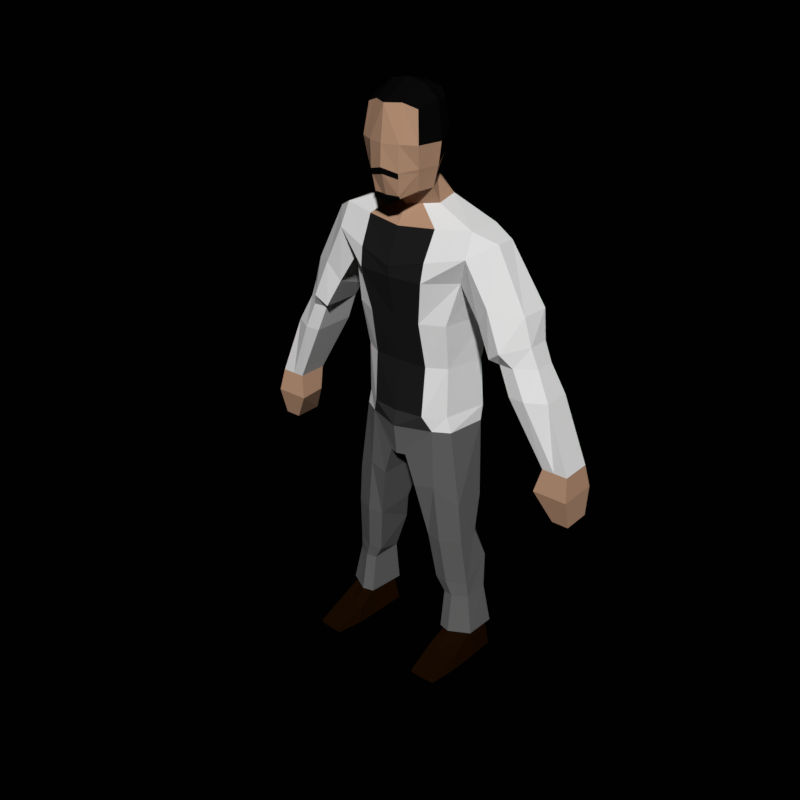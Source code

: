 # Source: char12.blend  (saved by Blender 2.79.0; exported with 4.5.12 LTS)
import bpy
from mathutils import Matrix  # noqa: F401  (used for matrix-valued properties, if any)

bpy.ops.wm.read_factory_settings(use_empty=True)
scene = bpy.context.scene
scene.name = 'Scene'

# ---- collections
col_collection_1 = bpy.data.collections.new('Collection 1'); scene.collection.children.link(col_collection_1)

# ---- materials (node trees are filled in below, after node groups)
mat_skin = bpy.data.materials.new('Skin')
mat_skin.alpha_threshold = 0.0
mat_skin.diffuse_color = (0.4851, 0.2918, 0.1878, 1.0)
mat_skin.roughness = 0.5
mat_hair = bpy.data.materials.new('Hair')
mat_hair.alpha_threshold = 0.0
mat_hair.diffuse_color = (0.003035, 0.003035, 0.003035, 1.0)
mat_hair.roughness = 0.5
mat_torso = bpy.data.materials.new('Torso')
mat_torso.alpha_threshold = 0.0
mat_torso.diffuse_color = (0.01341, 0.01341, 0.01341, 1.0)
mat_torso.roughness = 0.5
mat_belt = bpy.data.materials.new('Belt')
mat_belt.alpha_threshold = 0.0
mat_belt.diffuse_color = (0.0331, 0.0331, 0.0331, 1.0)
mat_belt.roughness = 0.5
mat_pant = bpy.data.materials.new('Pant')
mat_pant.alpha_threshold = 0.0
mat_pant.diffuse_color = (0.1237, 0.1237, 0.1237, 1.0)
mat_pant.roughness = 0.5
mat_shoe = bpy.data.materials.new('Shoe')
mat_shoe.alpha_threshold = 0.0
mat_shoe.diffuse_color = (0.01109, 0.00421, 0.000724, 1.0)
mat_shoe.roughness = 0.5
mat_coat = bpy.data.materials.new('Coat')
mat_coat.alpha_threshold = 0.0
mat_coat.roughness = 0.5

# ---- material node trees
mat_skin.use_nodes = True; mat_skin.node_tree.nodes.clear()
_N = mat_skin.node_tree.nodes; _L = mat_skin.node_tree.links
n0 = _N.new('ShaderNodeOutputMaterial'); n0.name = 'Material Output'; n0.location = (300, 300)
n1 = _N.new('ShaderNodeBsdfDiffuse'); n1.name = 'Diffuse BSDF'; n1.location = (10, 300)
n1.inputs[0].default_value = (0.4869, 0.2911, 0.1881, 1.0)
_L.new(n1.outputs[0], n0.inputs[0])
n0.is_active_output = True
mat_hair.use_nodes = True; mat_hair.node_tree.nodes.clear()
_N = mat_hair.node_tree.nodes; _L = mat_hair.node_tree.links
n0 = _N.new('ShaderNodeOutputMaterial'); n0.name = 'Material Output'; n0.location = (300, 300)
n1 = _N.new('ShaderNodeBsdfDiffuse'); n1.name = 'Diffuse BSDF'; n1.location = (10, 300)
n1.inputs[0].default_value = (0.003096, 0.003096, 0.003096, 1.0)
_L.new(n1.outputs[0], n0.inputs[0])
n0.is_active_output = True
mat_torso.use_nodes = True; mat_torso.node_tree.nodes.clear()
_N = mat_torso.node_tree.nodes; _L = mat_torso.node_tree.links
n0 = _N.new('ShaderNodeOutputMaterial'); n0.name = 'Material Output'; n0.location = (300, 300)
n1 = _N.new('ShaderNodeBsdfDiffuse'); n1.name = 'Diffuse BSDF'; n1.location = (10, 300)
n1.inputs[0].default_value = (0.0137, 0.0137, 0.0137, 1.0)
_L.new(n1.outputs[0], n0.inputs[0])
n0.is_active_output = True
mat_belt.use_nodes = True; mat_belt.node_tree.nodes.clear()
_N = mat_belt.node_tree.nodes; _L = mat_belt.node_tree.links
n0 = _N.new('ShaderNodeOutputMaterial'); n0.name = 'Material Output'; n0.location = (300, 300)
n1 = _N.new('ShaderNodeBsdfDiffuse'); n1.name = 'Diffuse BSDF'; n1.location = (10, 300)
n1.inputs[0].default_value = (0.0331, 0.0331, 0.0331, 1.0)
_L.new(n1.outputs[0], n0.inputs[0])
n0.is_active_output = True
mat_pant.use_nodes = True; mat_pant.node_tree.nodes.clear()
_N = mat_pant.node_tree.nodes; _L = mat_pant.node_tree.links
n0 = _N.new('ShaderNodeOutputMaterial'); n0.name = 'Material Output'; n0.location = (300, 300)
n1 = _N.new('ShaderNodeBsdfDiffuse'); n1.name = 'Diffuse BSDF'; n1.location = (10, 300)
n1.inputs[0].default_value = (0.1248, 0.1248, 0.1248, 1.0)
_L.new(n1.outputs[0], n0.inputs[0])
n0.is_active_output = True
mat_shoe.use_nodes = True; mat_shoe.node_tree.nodes.clear()
_N = mat_shoe.node_tree.nodes; _L = mat_shoe.node_tree.links
n0 = _N.new('ShaderNodeOutputMaterial'); n0.name = 'Material Output'; n0.location = (300, 300)
n1 = _N.new('ShaderNodeBsdfDiffuse'); n1.name = 'Diffuse BSDF'; n1.location = (10, 300)
n1.inputs[0].default_value = (0.01096, 0.004025, 0.0006071, 1.0)
_L.new(n1.outputs[0], n0.inputs[0])
n0.is_active_output = True
mat_coat.use_nodes = True; mat_coat.node_tree.nodes.clear()
_N = mat_coat.node_tree.nodes; _L = mat_coat.node_tree.links
n0 = _N.new('ShaderNodeOutputMaterial'); n0.name = 'Material Output'; n0.location = (300, 300)
n1 = _N.new('ShaderNodeBsdfDiffuse'); n1.name = 'Diffuse BSDF'; n1.location = (10, 300)
_L.new(n1.outputs[0], n0.inputs[0])
n0.is_active_output = True

# ---- world
world_world = bpy.data.worlds.new('World'); scene.world = world_world
world_world.use_nodes = True; world_world.node_tree.nodes.clear()
_N = world_world.node_tree.nodes; _L = world_world.node_tree.links
n0 = _N.new('ShaderNodeOutputWorld'); n0.name = 'World Output'; n0.location = (300, 300)
n1 = _N.new('ShaderNodeBackground'); n1.name = 'Background'; n1.location = (10, 300)
n1.inputs[0].default_value = (0.0, 0.0003035, 0.0, 1.0)
_L.new(n1.outputs[0], n0.inputs[0])
n0.is_active_output = True
world_world.color = (0.0, 0.0, 0.0)
world_world.use_sun_shadow = False
world_world.sun_shadow_jitter_overblur = 0.0
world_world.cycles.sampling_method = 'MANUAL'

# ---- meshes
me_cube = bpy.data.meshes.new('Cube')
me_cube.from_pydata([(0.1903, -0.4437, 3.847), (0.2116, -0.4823, 4.4), (0.1322, -0.1682, 3.908), (0.1917, -0.1682, 4.421), (0.2127, -0.1426, 4.208), (0.2256, -0.3287, 3.854), (0.2577, -0.3287, 4.448), (0.2399, -0.5109, 4.173), (0.287, -0.3267, 4.178), (0.5561, -0.3246, 3.609), (0.5588, -0.04763, 3.609), (0.2399, -0.2722, 3.736), (0.2107, -0.07414, 3.758), (0.4044, -0.307, 2.006), (0.4473, 0.01076, 2.006), (0.566, -0.4079, 3.432), (0.5683, 0.02996, 3.404), (0.5616, 0.01597, 3.322), (0.4785, -0.3366, 3.222), (0.4764, 0.04237, 2.891), (0.3953, -0.3821, 2.891), (0.449, 0.0292, 2.132), (0.3717, -0.3143, 2.132), (0.9376, -0.3261, 2.704), (0.8205, -0.3175, 2.704), (0.712, -0.2306, 3.527), (0.7141, -0.07353, 3.527), (0.9376, 0.01877, 2.704), (0.8226, 0.01877, 2.704), (1.074, -0.2186, 2.704), (1.074, -0.05145, 2.704), (1.388, -0.2584, 1.971), (1.388, -0.01169, 1.971), (1.185, -0.2584, 1.971), (1.185, -0.01169, 1.971), (1.279, -0.01169, 1.971), (1.279, -0.2584, 1.971), (1.416, -0.2944, 1.789), (1.416, 0.0243, 1.789), (1.142, -0.2944, 1.789), (1.161, -0.06242, 1.789), (1.277, 0.0243, 1.789), (1.277, -0.2944, 1.789), (1.411, -0.2289, 1.552), (1.411, 0.001074, 1.552), (1.278, -0.2289, 1.552), (1.278, 0.001074, 1.552), (0.11, -0.1075, 4.475), (0.1023, -0.5337, 3.795), (0.08781, -0.1075, 3.905), (0.11, -0.5224, 4.436), (0.1347, -0.3297, 4.539), (0.1125, -0.3555, 3.8), (0.1262, -0.5748, 4.173), (0.1266, -0.07019, 4.223), (0.2935, 0.06681, 3.588), (0.2905, -0.392, 3.588), (0.1199, -0.3089, 3.717), (0.1051, -0.05836, 3.751), (0.2827, 0.1838, 2.006), (0.2819, -0.3799, 2.006), (0.2866, 0.1074, 3.404), (0.2794, -0.4985, 3.367), (0.2826, 0.1074, 3.322), (0.2711, -0.522, 3.222), (0.2269, 0.0893, 2.891), (0.2173, -0.4714, 2.891), (0.2224, 0.1944, 2.132), (0.2219, -0.431, 2.132), (0.04591, 0.1571, 1.759), (0.06953, -0.4336, 1.759), (0.5214, -0.2951, 1.061), (0.5159, -0.1115, 1.099), (0.3629, -0.3714, 1.061), (0.2405, -0.3526, 1.061), (0.3614, 0.0432, 1.099), (0.213, -0.0498, 1.099), (0.592, -0.2441, 0.2047), (0.6008, -0.04269, 0.2047), (0.4594, -0.3175, 0.2047), (0.3873, -0.2987, 0.2047), (0.4737, 0.03647, 0.2047), (0.3595, -0.05653, 0.2047), (0.6435, -0.3099, 1.418e-06), (0.6435, -0.04269, -0.002403), (0.4594, -0.3175, 1.418e-06), (0.3307, -0.3175, 1.418e-06), (0.4594, 0.06556, 1.418e-06), (0.3178, -0.04016, 1.418e-06), (0.4744, -0.7278, 0.03715), (0.3928, -0.7278, 0.03715), (0.5871, -0.7202, 0.03715), (0.4744, -0.7374, 1.418e-06), (0.3879, -0.7374, 1.418e-06), (0.5992, -0.7299, 1.418e-06), (0.466, -0.5275, 1.418e-06), (0.3469, -0.5275, 1.418e-06), (0.3657, -0.4812, 0.1062), (0.6088, -0.4501, 0.1062), (0.6289, -0.5199, 1.418e-06), (0.466, -0.4906, 0.1062), (0.9754, -0.01866, 3.076), (0.7397, 0.06773, 3.095), (0.6915, 0.03477, 3.038), (0.7375, -0.3844, 3.116), (0.9519, -0.2303, 3.063), (0.6451, -0.3411, 2.967), (1.014, -0.04897, 2.852), (0.8613, -0.3984, 2.817), (0.8358, 0.03221, 2.848), (0.7617, 0.03221, 2.819), (1.014, -0.2271, 2.852), (0.7639, -0.3721, 2.742), (1.04, 0.03281, 2.481), (0.9135, 0.03281, 2.481), (1.04, -0.3305, 2.481), (1.188, -0.2442, 2.481), (1.188, -0.02354, 2.481), (0.9135, -0.3235, 2.481), (0.3724, -0.3158, 2.529), (0.4429, -0.001782, 2.529), (0.2291, -0.4002, 2.529), (0.2365, 0.08525, 2.529), (0.3099, 0.124, 1.534), (0.1281, 0.07792, 1.504), (0.1483, -0.4169, 1.504), (0.3099, -0.3884, 1.534), (0.4937, -0.3049, 1.386), (0.493, -0.0313, 1.386), (0.4048, -0.325, 0.6619), (0.5536, -0.2498, 0.6619), (0.2923, -0.3062, 0.6619), (0.4015, 0.08919, 0.8281), (0.2913, 0.02618, 0.8281), (0.5493, -0.007288, 0.8281), (0.4493, -0.3078, 0.5375), (0.3662, -0.2907, 0.5375), (0.4493, 0.03373, 0.597), (0.5754, -0.0462, 0.5521), (0.5634, -0.2407, 0.5375), (0.3409, -0.05089, 0.5521), (-0.1903, -0.4437, 3.847), (-0.2116, -0.4823, 4.4), (-0.1322, -0.1682, 3.908), (-0.1917, -0.1682, 4.421), (0.0, -0.08699, 3.901), (0.0, -0.08699, 4.5), (-0.2127, -0.1426, 4.208), (-0.2256, -0.3287, 3.854), (-0.2577, -0.3287, 4.448), (-0.2399, -0.5109, 4.173), (0.0, -0.544, 3.752), (0.0, -0.5818, 4.433), (0.0, -0.3308, 4.567), (0.0, -0.3823, 3.746), (-2.634e-10, -0.6126, 4.173), (-0.287, -0.3267, 4.178), (-2.634e-10, -0.03572, 4.237), (-0.5561, -0.3246, 3.609), (-0.5588, -0.04763, 3.609), (0.0, 0.08043, 3.605), (0.0, -0.4359, 3.565), (0.0, -0.04267, 3.744), (-0.2399, -0.2722, 3.736), (-0.2107, -0.07414, 3.758), (0.0, -0.3455, 3.699), (-0.4044, -0.307, 2.006), (-0.4473, 0.01076, 2.006), (1.025e-09, 0.2033, 2.006), (1.025e-09, -0.4849, 2.006), (0.0, -0.5466, 3.303), (-0.566, -0.4079, 3.432), (-0.5683, 0.02996, 3.404), (0.0, 0.1253, 3.404), (0.0, -0.5466, 3.222), (-0.5616, 0.01597, 3.322), (-0.4785, -0.3366, 3.222), (0.0, 0.1253, 3.322), (0.0, -0.4738, 2.891), (-0.4764, 0.04237, 2.891), (-0.3953, -0.3821, 2.891), (0.0, 0.136, 2.891), (2.393e-10, -0.4634, 2.132), (-0.449, 0.0292, 2.132), (-0.3717, -0.3143, 2.132), (2.393e-10, 0.2331, 2.132), (-0.9376, -0.3261, 2.704), (-0.8205, -0.3175, 2.704), (-0.712, -0.2306, 3.527), (-0.7141, -0.07353, 3.527), (-0.9376, 0.01877, 2.704), (-0.8226, 0.01877, 2.704), (-1.074, -0.2186, 2.704), (-1.074, -0.05145, 2.704), (-1.388, -0.2584, 1.971), (-1.388, -0.01169, 1.971), (-1.185, -0.2584, 1.971), (-1.185, -0.01169, 1.971), (-1.279, -0.01169, 1.971), (-1.279, -0.2584, 1.971), (-1.416, -0.2944, 1.789), (-1.416, 0.0243, 1.789), (-1.142, -0.2944, 1.789), (-1.161, -0.06242, 1.789), (-1.277, 0.0243, 1.789), (-1.277, -0.2944, 1.789), (-1.411, -0.2289, 1.552), (-1.411, 0.001074, 1.552), (-1.278, -0.2289, 1.552), (-1.278, 0.001074, 1.552), (-0.11, -0.1075, 4.475), (-0.1023, -0.5337, 3.795), (-0.08781, -0.1075, 3.905), (-0.11, -0.5224, 4.436), (-0.1347, -0.3297, 4.539), (-0.1125, -0.3555, 3.8), (-0.1262, -0.5748, 4.173), (-0.1266, -0.07019, 4.223), (-0.2935, 0.06681, 3.588), (-0.2905, -0.392, 3.588), (-0.1199, -0.3089, 3.717), (-0.1051, -0.05836, 3.751), (-0.2827, 0.1838, 2.006), (-0.2819, -0.3799, 2.006), (-0.2866, 0.1074, 3.404), (-0.2794, -0.4985, 3.367), (-0.2826, 0.1074, 3.322), (-0.2711, -0.522, 3.222), (-0.2269, 0.0893, 2.891), (-0.2173, -0.4714, 2.891), (-0.2224, 0.1944, 2.132), (-0.2219, -0.431, 2.132), (-0.04591, 0.1571, 1.759), (0.0, 0.1758, 1.759), (0.0, -0.4557, 1.759), (-0.06953, -0.4336, 1.759), (-0.5214, -0.2951, 1.061), (-0.5159, -0.1115, 1.099), (-0.3629, -0.3714, 1.061), (-0.2405, -0.3526, 1.061), (-0.3614, 0.0432, 1.099), (-0.213, -0.0498, 1.099), (-0.592, -0.2441, 0.2047), (-0.6008, -0.04269, 0.2047), (-0.4594, -0.3175, 0.2047), (-0.3873, -0.2987, 0.2047), (-0.4737, 0.03647, 0.2047), (-0.3595, -0.05653, 0.2047), (-0.6435, -0.3099, 1.418e-06), (-0.6435, -0.04269, -0.002403), (-0.4594, -0.3175, 1.418e-06), (-0.3307, -0.3175, 1.418e-06), (-0.4594, 0.06556, 1.418e-06), (-0.3178, -0.04016, 1.418e-06), (-0.4744, -0.7278, 0.03715), (-0.3928, -0.7278, 0.03715), (-0.5871, -0.7202, 0.03715), (-0.4744, -0.7374, 1.418e-06), (-0.3879, -0.7374, 1.418e-06), (-0.5992, -0.7299, 1.418e-06), (-0.466, -0.5275, 1.418e-06), (-0.3469, -0.5275, 1.418e-06), (-0.3657, -0.4812, 0.1062), (-0.6088, -0.4501, 0.1062), (-0.6289, -0.5199, 1.418e-06), (-0.466, -0.4906, 0.1062), (-0.9754, -0.01866, 3.076), (-0.7397, 0.06773, 3.095), (-0.6915, 0.03477, 3.038), (-0.7375, -0.3844, 3.116), (-0.9519, -0.2303, 3.063), (-0.6451, -0.3411, 2.967), (-1.014, -0.04897, 2.852), (-0.8613, -0.3984, 2.817), (-0.8358, 0.03221, 2.848), (-0.7617, 0.03221, 2.819), (-1.014, -0.2271, 2.852), (-0.7639, -0.3721, 2.742), (-1.04, 0.03281, 2.481), (-0.9135, 0.03281, 2.481), (-1.04, -0.3305, 2.481), (-1.188, -0.2442, 2.481), (-1.188, -0.02354, 2.481), (-0.9135, -0.3235, 2.481), (-0.3724, -0.3158, 2.529), (2.393e-10, 0.1202, 2.529), (2.393e-10, -0.4144, 2.529), (-0.4429, -0.001782, 2.529), (-0.2291, -0.4002, 2.529), (-0.2365, 0.08525, 2.529), (-0.3099, 0.124, 1.534), (-0.1281, 0.07792, 1.504), (-0.1483, -0.4169, 1.504), (-0.3099, -0.3884, 1.534), (-0.4937, -0.3049, 1.386), (-0.493, -0.0313, 1.386), (-0.4048, -0.325, 0.6619), (-0.5536, -0.2498, 0.6619), (-0.2923, -0.3062, 0.6619), (-0.4015, 0.08919, 0.8281), (-0.2913, 0.02618, 0.8281), (-0.5493, -0.007288, 0.8281), (-0.4493, -0.3078, 0.5375), (-0.3662, -0.2907, 0.5375), (-0.4493, 0.03373, 0.597), (-0.5754, -0.0462, 0.5521), (-0.5634, -0.2407, 0.5375), (-0.3409, -0.05089, 0.5521), (0.1793, -0.1494, 4.058), (0.2228, -0.4831, 4.009), (0.0, -0.6185, 4.013), (0.2655, -0.3275, 4.015), (0.0, -0.05193, 4.071), (0.1113, -0.08051, 4.065), (0.1178, -0.5748, 3.979), (-0.1793, -0.1494, 4.058), (-0.2228, -0.4831, 4.009), (-0.2655, -0.3275, 4.015), (-0.1113, -0.08051, 4.065), (-0.1193, -0.5748, 3.979), (0.1704, -0.153, 4.03), (0.2166, -0.4757, 3.979), (-0.0007284, -0.6055, 3.972), (0.258, -0.3278, 3.985), (0.0, -0.05854, 4.039), (0.1069, -0.08559, 4.034), (0.1148, -0.5676, 3.943), (-0.1704, -0.153, 4.03), (-0.2166, -0.4757, 3.979), (-0.258, -0.3278, 3.985), (-0.1069, -0.08559, 4.034), (-0.1162, -0.5676, 3.943), (0.1024, -0.5489, 3.816), (0.0, -0.6198, 4.012), (0.1178, -0.581, 3.979), (-0.1193, -0.581, 3.979), (-0.0007284, -0.6118, 3.972), (0.1148, -0.5739, 3.943), (-0.1162, -0.5739, 3.943), (-0.1023, -0.5501, 3.819), (-0.1162, -0.5708, 3.943), (0.1023, -0.5395, 3.791), (-2.842e-05, -0.5497, 3.748), (-0.1024, -0.5395, 3.791), (0.1093, -0.5732, 3.812), (-0.1093, -0.5745, 3.815), (0.4546, -0.3555, 0.2155), (0.3652, -0.3324, 0.2155), (0.4717, 0.08091, 0.2161), (0.6285, -0.01682, 0.2161), (0.6175, -0.2651, 0.2155), (0.331, -0.03353, 0.2161), (-0.4538, -0.3629, 0.2155), (-0.3611, -0.3389, 0.2155), (-0.4715, 0.08951, 0.2161), (-0.6341, -0.0118, 0.2161), (-0.6226, -0.2692, 0.2155), (-0.3256, -0.02913, 0.2161)], [], [(54, 47, 3, 4), (8, 6, 1, 7), (52, 5, 0, 48), (51, 153, 152, 50), (47, 146, 153, 51), (12, 11, 9, 10), (314, 53, 155, 310), (53, 50, 152, 155), (311, 8, 7, 309), (308, 4, 8, 311), (4, 3, 6, 8), (313, 54, 4, 308), (68, 182, 169, 60), (58, 12, 10, 55), (57, 165, 161, 56), (52, 154, 165, 57), (49, 2, 12, 58), (2, 5, 11, 12), (126, 125, 74, 73), (67, 21, 14, 59), (21, 22, 13, 14), (110, 109, 27, 28), (55, 10, 16, 61), (56, 161, 170, 62), (109, 107, 30, 27), (61, 16, 17, 63), (62, 170, 174, 64), (17, 18, 20, 19), (63, 17, 19, 65), (64, 174, 178, 66), (120, 119, 22, 21), (122, 120, 21, 67), (121, 286, 182, 68), (10, 9, 25, 26), (16, 10, 26), (9, 15, 25), (116, 115, 36, 31), (114, 113, 35, 34), (111, 108, 23, 29), (112, 110, 28, 24), (107, 111, 29, 30), (108, 112, 24, 23), (33, 34, 40, 39), (35, 32, 38, 41), (117, 116, 31, 32), (118, 114, 34, 33), (113, 117, 32, 35), (115, 118, 33, 36), (42, 39, 45), (37, 42, 45, 43), (31, 36, 42, 37), (36, 33, 39, 42), (34, 35, 41, 40), (32, 31, 37, 38), (45, 46, 44, 43), (40, 41, 46), (38, 37, 43, 44), (41, 38, 44, 46), (39, 40, 46, 45), (119, 121, 68, 22), (285, 122, 67, 185), (18, 64, 66, 20), (177, 63, 65, 181), (15, 62, 64, 18), (173, 61, 63, 177), (9, 56, 62, 15), (160, 55, 61, 173), (185, 67, 59, 168), (124, 123, 75, 76), (145, 49, 58, 162), (5, 52, 57, 11), (11, 57, 56, 9), (162, 58, 55, 160), (22, 68, 60, 13), (312, 157, 54, 313), (7, 1, 50, 53), (309, 7, 53, 314), (3, 47, 51, 6), (6, 51, 50, 1), (154, 52, 48, 151), (157, 146, 47, 54), (233, 69, 70, 234), (60, 169, 234, 70), (168, 59, 69, 233), (346, 347, 80, 79), (350, 346, 79, 77), (127, 126, 73, 71), (128, 127, 71, 72), (125, 124, 76, 74), (123, 128, 72, 75), (78, 77, 83, 84), (81, 78, 84, 87), (351, 348, 81, 82), (348, 349, 78, 81), (349, 350, 77, 78), (347, 351, 82, 80), (87, 84, 83, 85), (87, 85, 86, 88), (80, 82, 88, 86), (97, 96, 93, 90), (96, 95, 92, 93), (82, 81, 87, 88), (91, 89, 92, 94), (89, 90, 93, 92), (99, 98, 91, 94), (98, 100, 89, 91), (100, 97, 90, 89), (95, 99, 94, 92), (85, 83, 99, 95), (79, 80, 97, 100), (77, 79, 100, 98), (83, 77, 98, 99), (86, 85, 95, 96), (80, 86, 96, 97), (15, 18, 106, 104), (26, 25, 105, 101), (18, 17, 103, 106), (25, 15, 104, 105), (16, 26, 101, 102), (17, 16, 102, 103), (104, 106, 112, 108), (101, 105, 111, 107), (106, 103, 110, 112), (105, 104, 108, 111), (102, 101, 107, 109), (103, 102, 109, 110), (23, 24, 118, 115), (27, 30, 117, 113), (24, 28, 114, 118), (30, 29, 116, 117), (28, 27, 113, 114), (29, 23, 115, 116), (181, 65, 122, 285), (20, 66, 121, 119), (66, 178, 286, 121), (65, 19, 120, 122), (19, 20, 119, 120), (59, 14, 128, 123), (70, 69, 124, 125), (14, 13, 127, 128), (13, 60, 126, 127), (69, 59, 123, 124), (60, 70, 125, 126), (74, 76, 133, 131), (72, 71, 130, 134), (75, 72, 134, 132), (76, 75, 132, 133), (71, 73, 129, 130), (73, 74, 131, 129), (131, 133, 140, 136), (134, 130, 139, 138), (132, 134, 138, 137), (133, 132, 137, 140), (130, 129, 135, 139), (129, 131, 136, 135), (217, 147, 144, 210), (156, 150, 142, 149), (215, 211, 141, 148), (214, 213, 152, 153), (210, 214, 153, 146), (164, 159, 158, 163), (319, 310, 155, 216), (216, 155, 152, 213), (317, 316, 150, 156), (315, 317, 156, 147), (147, 156, 149, 144), (318, 315, 147, 217), (231, 223, 169, 182), (221, 218, 159, 164), (220, 219, 161, 165), (215, 220, 165, 154), (212, 221, 164, 143), (143, 164, 163, 148), (293, 238, 239, 292), (230, 222, 167, 183), (183, 167, 166, 184), (275, 191, 190, 274), (218, 224, 172, 159), (219, 225, 170, 161), (274, 190, 193, 272), (224, 226, 175, 172), (225, 227, 174, 170), (175, 179, 180, 176), (226, 228, 179, 175), (227, 229, 178, 174), (287, 183, 184, 284), (289, 230, 183, 287), (288, 231, 182, 286), (159, 189, 188, 158), (172, 189, 159), (158, 188, 171), (281, 194, 199, 280), (279, 197, 198, 278), (276, 192, 186, 273), (277, 187, 191, 275), (272, 193, 192, 276), (273, 186, 187, 277), (196, 202, 203, 197), (198, 204, 201, 195), (282, 195, 194, 281), (283, 196, 197, 279), (278, 198, 195, 282), (280, 199, 196, 283), (205, 208, 202), (200, 206, 208, 205), (194, 200, 205, 199), (199, 205, 202, 196), (197, 203, 204, 198), (195, 201, 200, 194), (208, 206, 207, 209), (203, 209, 204), (201, 207, 206, 200), (204, 209, 207, 201), (202, 208, 209, 203), (284, 184, 231, 288), (285, 185, 230, 289), (176, 180, 229, 227), (177, 181, 228, 226), (171, 176, 227, 225), (173, 177, 226, 224), (158, 171, 225, 219), (160, 173, 224, 218), (185, 168, 222, 230), (291, 241, 240, 290), (145, 162, 221, 212), (148, 163, 220, 215), (163, 158, 219, 220), (162, 160, 218, 221), (184, 166, 223, 231), (312, 318, 217, 157), (150, 216, 213, 142), (316, 319, 216, 150), (144, 149, 214, 210), (149, 142, 213, 214), (154, 151, 211, 215), (157, 217, 210, 146), (233, 234, 235, 232), (223, 235, 234, 169), (168, 233, 232, 222), (352, 244, 245, 353), (356, 242, 244, 352), (294, 236, 238, 293), (295, 237, 236, 294), (292, 239, 241, 291), (290, 240, 237, 295), (243, 249, 248, 242), (246, 252, 249, 243), (357, 247, 246, 354), (354, 246, 243, 355), (355, 243, 242, 356), (353, 245, 247, 357), (252, 250, 248, 249), (252, 253, 251, 250), (245, 251, 253, 247), (262, 255, 258, 261), (261, 258, 257, 260), (247, 253, 252, 246), (256, 259, 257, 254), (254, 257, 258, 255), (264, 259, 256, 263), (263, 256, 254, 265), (265, 254, 255, 262), (260, 257, 259, 264), (250, 260, 264, 248), (244, 265, 262, 245), (242, 263, 265, 244), (248, 264, 263, 242), (251, 261, 260, 250), (245, 262, 261, 251), (171, 269, 271, 176), (189, 266, 270, 188), (176, 271, 268, 175), (188, 270, 269, 171), (172, 267, 266, 189), (175, 268, 267, 172), (269, 273, 277, 271), (266, 272, 276, 270), (271, 277, 275, 268), (270, 276, 273, 269), (267, 274, 272, 266), (268, 275, 274, 267), (186, 280, 283, 187), (190, 278, 282, 193), (187, 283, 279, 191), (193, 282, 281, 192), (191, 279, 278, 190), (192, 281, 280, 186), (181, 285, 289, 228), (180, 284, 288, 229), (229, 288, 286, 178), (228, 289, 287, 179), (179, 287, 284, 180), (222, 290, 295, 167), (235, 292, 291, 232), (167, 295, 294, 166), (166, 294, 293, 223), (232, 291, 290, 222), (223, 293, 292, 235), (239, 298, 300, 241), (237, 301, 297, 236), (240, 299, 301, 237), (241, 300, 299, 240), (236, 297, 296, 238), (238, 296, 298, 239), (298, 303, 307, 300), (301, 305, 306, 297), (299, 304, 305, 301), (300, 307, 304, 299), (297, 306, 302, 296), (296, 302, 303, 298), (328, 331, 319, 316), (324, 330, 318, 312), (330, 327, 315, 318), (327, 329, 317, 315), (329, 328, 316, 317), (319, 331, 340, 338, 335), (321, 309, 314, 326), (324, 312, 313, 325), (325, 313, 308, 320), (320, 308, 311, 323), (323, 311, 309, 321), (310, 319, 335, 333), (48, 332, 326, 322, 151), (5, 323, 321, 0), (2, 320, 323, 5), (49, 325, 320, 2), (145, 324, 325, 49), (0, 321, 326, 332, 48), (211, 151, 322, 331, 339), (148, 141, 328, 329), (143, 148, 329, 327), (212, 143, 327, 330), (145, 212, 330, 324), (141, 211, 339, 331, 328), (338, 336, 333, 335), (337, 334, 333, 336), (331, 322, 336, 338, 340), (322, 326, 337, 336), (314, 310, 333, 334), (326, 314, 334, 337), (151, 48, 341, 342), (343, 342, 341, 344, 345), (339, 211, 343, 345), (48, 332, 344, 341), (211, 151, 342, 343), (332, 339, 345, 344), (136, 140, 351, 347), (138, 139, 350, 349), (137, 138, 349, 348), (140, 137, 348, 351), (139, 135, 346, 350), (135, 136, 347, 346), (303, 353, 357, 307), (305, 355, 356, 306), (304, 354, 355, 305), (307, 357, 354, 304), (306, 356, 352, 302), (302, 352, 353, 303)])
me_cube.polygons.foreach_set('material_index', [1, 1, 0, 1, 1, 6, 0, 0, 0, 1, 1, 1, 3, 6, 0, 0, 0, 0, 4, 6, 6, 6, 6, 2, 6, 6, 2, 6, 6, 2, 6, 6, 2, 6, 6, 6, 6, 6, 6, 6, 6, 6, 0, 0, 6, 6, 6, 6, 0, 0, 0, 0, 0, 0, 0, 0, 0, 0, 0, 6, 6, 6, 6, 6, 6, 6, 6, 6, 4, 0, 0, 6, 6, 6, 1, 0, 0, 1, 1, 0, 1, 4, 4, 4, 4, 4, 4, 4, 4, 4, 5, 5, 4, 4, 4, 4, 5, 5, 5, 5, 5, 5, 5, 5, 5, 5, 5, 5, 5, 5, 5, 5, 5, 5, 6, 6, 6, 6, 6, 6, 6, 6, 6, 6, 6, 6, 6, 6, 6, 6, 6, 6, 6, 6, 2, 6, 6, 4, 4, 4, 4, 4, 4, 4, 4, 4, 4, 4, 4, 4, 4, 4, 4, 4, 4, 1, 1, 0, 1, 1, 6, 0, 0, 0, 1, 1, 1, 3, 6, 0, 0, 0, 0, 4, 6, 6, 6, 6, 2, 6, 6, 2, 6, 6, 2, 6, 6, 2, 6, 6, 6, 6, 6, 6, 6, 6, 6, 0, 0, 6, 6, 6, 6, 0, 0, 0, 0, 0, 0, 0, 0, 0, 0, 0, 6, 6, 6, 6, 6, 6, 6, 6, 6, 4, 0, 0, 6, 6, 6, 1, 0, 0, 1, 1, 0, 1, 4, 4, 4, 4, 4, 4, 4, 4, 4, 5, 5, 4, 4, 4, 4, 5, 5, 5, 5, 5, 5, 5, 5, 5, 5, 5, 5, 5, 5, 5, 5, 5, 5, 6, 6, 6, 6, 6, 6, 6, 6, 6, 6, 6, 6, 6, 6, 6, 6, 6, 6, 6, 6, 2, 6, 6, 4, 4, 4, 4, 4, 4, 4, 4, 4, 4, 4, 4, 4, 4, 4, 4, 4, 4, 0, 1, 1, 0, 0, 1, 0, 1, 1, 0, 0, 1, 0, 0, 0, 1, 1, 0, 0, 0, 0, 1, 1, 0, 1, 1, 1, 1, 1, 1, 1, 1, 1, 1, 1, 1, 4, 4, 4, 4, 4, 4, 4, 4, 4, 4, 4, 4])
me_cube.materials.append(mat_skin)
me_cube.materials.append(mat_hair)
me_cube.materials.append(mat_torso)
me_cube.materials.append(mat_belt)
me_cube.materials.append(mat_pant)
me_cube.materials.append(mat_shoe)
me_cube.materials.append(mat_coat)
me_cube.use_remesh_preserve_volume = False
me_cube.use_remesh_preserve_attributes = False
me_cube.use_mirror_vertex_groups = False
me_cube.update()
arm_armature = bpy.data.armatures.new('Armature')  # bones are not reproduced

# ---- objects
ob_armature = bpy.data.objects.new('Armature', arm_armature)
ob_cube = bpy.data.objects.new('Cube', me_cube)

# ---- transforms, parenting, visibility, modifiers, constraints
ob_armature.location = (0.0, 0.0, 0.0)
ob_armature.lineart.crease_threshold = 0.0
ob_cube.parent = ob_armature
ob_cube.location = (0.0, 0.0, 0.0)
ob_cube.lineart.crease_threshold = 0.0
_vg = ob_cube.vertex_groups.new(name='Abdomen')
for _i, _w in zip([13, 14, 19, 20, 21, 22, 59, 60, 65, 66, 67, 68, 69, 70, 119, 120, 121, 122, 123, 124, 125, 126, 166, 167, 168, 169, 179, 180, 181, 182, 183, 184, 185, 222, 223, 228, 229, 230, 231, 232, 233, 234, 235, 284, 285, 286, 287, 288, 289, 290, 291, 292, 293], [0.1727, 0.1188, 0.09256, 0.02627, 0.2393, 0.4752, 0.3131, 0.2965, 0.1091, 6.576e-05, 0.63, 0.5943, 0.6813, 0.5499, 0.1572, 0.4357, 0.1153, 0.7387, 0.07618, 0.119, 0.1178, 0.04749, 0.1745, 0.1215, 0.7518, 0.6983, 0.09257, 0.02624, 0.1018, 0.7022, 0.241, 0.4759, 0.8071, 0.3127, 0.296, 0.1091, 6.295e-05, 0.63, 0.5944, 0.6809, 0.6949, 0.6006, 0.5495, 0.1573, 0.8565, 0.09278, 0.4359, 0.1153, 0.7388, 0.07525, 0.1157, 0.1155, 0.04585]): _vg.add([_i], _w, 'REPLACE')
_vg = ob_cube.vertex_groups.new(name='Chest')
for _i, _w in zip([0, 2, 5, 9, 10, 11, 12, 13, 14, 15, 16, 17, 18, 19, 20, 21, 22, 48, 49, 52, 55, 56, 57, 58, 60, 61, 62, 63, 64, 65, 66, 67, 68, 119, 120, 121, 122, 141, 143, 145, 148, 151, 154, 158, 159, 160, 161, 162, 163, 164, 165, 166, 167, 169, 170, 171, 172, 173, 174, 175, 176, 177, 178, 179, 180, 181, 182, 183, 184, 185, 211, 212, 215, 218, 219, 220, 221, 223, 224, 225, 226, 227, 228, 229, 230, 231, 284, 285, 286, 287, 288, 289, 308, 309, 310, 311, 312, 313, 314, 315, 316, 317, 318, 319, 320, 321, 322, 323, 324, 325, 326, 327, 328, 329, 330, 331, 332, 333, 334, 335, 336, 337, 338, 339, 340, 341, 342, 343, 344, 345], [0.0877, 0.1059, 0.1716, 0.1052, 0.09081, 0.6114, 0.4726, 0.02732, 0.001671, 0.09469, 0.0649, 0.08006, 0.1696, 0.7378, 0.7781, 0.07974, 0.1279, 0.08393, 0.1314, 0.248, 0.6069, 0.6661, 0.7501, 0.5567, 0.04986, 0.696, 0.7148, 0.7242, 0.7486, 0.8257, 0.8951, 0.02642, 0.1351, 0.7516, 0.4652, 0.8198, 0.1968, 0.08899, 0.1059, 0.1456, 0.1718, 0.09734, 0.3263, 0.1042, 0.08986, 0.8335, 0.8791, 0.7133, 0.6113, 0.4725, 0.7637, 0.02819, 0.002958, 0.0635, 0.8825, 0.0935, 0.06371, 0.8767, 0.8897, 0.07806, 0.1652, 0.8875, 0.9372, 0.7374, 0.7772, 0.8657, 0.1354, 0.08019, 0.1281, 0.00313, 0.08921, 0.1314, 0.2484, 0.6066, 0.6657, 0.7502, 0.5567, 0.04978, 0.6956, 0.7142, 0.7238, 0.7476, 0.8256, 0.8948, 0.02658, 0.1351, 0.7515, 0.1116, 0.8679, 0.4652, 0.8197, 0.1968, 0.008175, 0.0082, 0.007235, 0.03329, 0.01175, 0.01128, 0.005351, 0.008225, 0.008999, 0.03358, 0.0113, 0.00618, 0.02621, 0.02288, 0.02642, 0.05614, 0.03608, 0.03333, 0.02067, 0.02627, 0.02401, 0.05631, 0.03335, 0.02262, 0.06871, 0.009206, 0.006783, 0.007571, 0.02402, 0.01883, 0.02059, 0.07578, 0.02159, 0.083, 0.09563, 0.08795, 0.07366, 0.08029]): _vg.add([_i], _w, 'REPLACE')
_vg = ob_cube.vertex_groups.new(name='Neck')
for _i, _w in zip([0, 2, 4, 5, 7, 8, 11, 12, 48, 49, 52, 53, 54, 55, 56, 57, 58, 61, 141, 143, 145, 147, 148, 150, 151, 154, 155, 156, 157, 160, 161, 162, 163, 164, 165, 173, 211, 212, 215, 216, 217, 218, 219, 220, 221, 224, 308, 309, 310, 311, 312, 313, 314, 315, 316, 317, 318, 319, 320, 321, 322, 323, 324, 325, 326, 327, 328, 329, 330, 331, 332, 333, 334, 335, 336, 337, 338, 339, 340, 341, 342, 343, 344, 345], [0.3472, 0.6414, 0.03727, 0.2316, 0.03265, 0.02732, 0.1545, 0.3758, 0.3188, 0.6575, 0.5365, 0.04247, 0.03752, 0.1125, 0.05187, 0.1485, 0.4144, 0.02756, 0.3411, 0.6412, 0.6618, 0.03723, 0.2303, 0.03285, 0.29, 0.5122, 0.05403, 0.02726, 0.03127, 0.08958, 0.03507, 0.2675, 0.1541, 0.3757, 0.1641, 0.007599, 0.2914, 0.6575, 0.5343, 0.04315, 0.0375, 0.1124, 0.05173, 0.1481, 0.4144, 0.0275, 0.1448, 0.1111, 0.2362, 0.1035, 0.148, 0.1516, 0.1468, 0.1447, 0.1112, 0.1033, 0.1516, 0.1493, 0.1979, 0.1401, 0.2147, 0.1272, 0.2042, 0.2075, 0.175, 0.1978, 0.1398, 0.1268, 0.2074, 0.1732, 0.3107, 0.2368, 0.151, 0.1548, 0.217, 0.1729, 0.1717, 0.2739, 0.1725, 0.3167, 0.2906, 0.2891, 0.3114, 0.2769]): _vg.add([_i], _w, 'REPLACE')
_vg = ob_cube.vertex_groups.new(name='Head')
for _i, _w in zip([0, 1, 2, 3, 4, 5, 6, 7, 8, 11, 12, 47, 48, 49, 50, 51, 52, 53, 54, 56, 57, 58, 141, 142, 143, 144, 145, 146, 147, 148, 149, 150, 151, 152, 153, 154, 155, 156, 157, 162, 163, 164, 165, 210, 211, 212, 213, 214, 215, 216, 217, 219, 220, 221, 308, 309, 310, 311, 312, 313, 314, 315, 316, 317, 318, 319, 320, 321, 322, 323, 324, 325, 326, 327, 328, 329, 330, 331, 332, 333, 334, 335, 336, 337, 338, 339, 340, 341, 342, 343, 344, 345], [0.5562, 0.9839, 0.2367, 0.9852, 0.9456, 0.5685, 0.9886, 0.9471, 0.9472, 0.1146, 0.02632, 0.989, 0.5919, 0.2033, 0.9886, 0.9966, 0.2, 0.9437, 0.9462, 0.01518, 0.06064, 0.0107, 0.5609, 0.9839, 0.2368, 0.9852, 0.189, 0.9904, 0.9456, 0.5695, 0.9886, 0.9469, 0.6075, 0.9867, 0.9993, 0.1503, 0.9361, 0.9472, 0.9502, 0.005637, 0.1148, 0.02639, 0.05236, 0.989, 0.6137, 0.2033, 0.9885, 0.9965, 0.2017, 0.9432, 0.9462, 0.01531, 0.06099, 0.01074, 0.8224, 0.8564, 0.733, 0.8485, 0.8193, 0.8152, 0.8232, 0.8225, 0.8559, 0.8486, 0.8153, 0.8202, 0.759, 0.8192, 0.7444, 0.8079, 0.7506, 0.7476, 0.7868, 0.759, 0.8188, 0.8081, 0.7477, 0.7875, 0.6162, 0.7314, 0.8182, 0.814, 0.7433, 0.79, 0.7901, 0.6455, 0.7889, 0.595, 0.6087, 0.6174, 0.6103, 0.6378]): _vg.add([_i], _w, 'REPLACE')
_vg = ob_cube.vertex_groups.new(name='Arm.L')
for _i, _w in zip([5, 9, 10, 11, 12, 15, 16, 17, 18, 19, 20, 23, 24, 25, 26, 27, 28, 29, 30, 55, 56, 57, 61, 62, 63, 64, 65, 66, 101, 102, 103, 104, 105, 106, 107, 108, 109, 110, 111, 112, 113, 114, 115, 118, 119, 160, 161, 170, 173, 174, 177], [0.0052, 0.873, 0.8788, 0.1178, 0.1128, 0.8969, 0.926, 0.9103, 0.8181, 0.1511, 0.1673, 0.7724, 0.8505, 0.9768, 0.9742, 0.5067, 0.8079, 0.1602, 0.1686, 0.2613, 0.243, 0.02437, 0.241, 0.2424, 0.2247, 0.2193, 0.04829, 0.06169, 0.9804, 0.9822, 0.9817, 0.9811, 0.9857, 0.9668, 0.8727, 0.9315, 0.9426, 0.9549, 0.8949, 0.9217, 0.02342, 0.08619, 0.05293, 0.1024, 0.001915, 0.01552, 0.01024, 0.04891, 0.03258, 0.0452, 0.03017]): _vg.add([_i], _w, 'REPLACE')
_vg = ob_cube.vertex_groups.new(name='Wrist.L')
for _i, _w in zip([23, 24, 27, 28, 29, 30, 31, 32, 33, 34, 35, 36, 39, 40, 41, 42, 107, 108, 109, 110, 111, 112, 113, 114, 115, 116, 117, 118], [0.2265, 0.1477, 0.4927, 0.1936, 0.8376, 0.8281, 0.05651, 0.06399, 0.7582, 0.7375, 0.2107, 0.1831, 0.1287, 0.09937, 0.04446, 0.03018, 0.1268, 0.06568, 0.05577, 0.03672, 0.1045, 0.074, 0.9465, 0.9254, 0.9449, 0.9544, 0.955, 0.8957]): _vg.add([_i], _w, 'REPLACE')
_vg = ob_cube.vertex_groups.new(name='Hand.L')
for _i, _w in zip([31, 32, 33, 34, 35, 36, 37, 38, 39, 40, 41, 42, 43, 44, 45, 46, 116, 117], [0.9434, 0.9368, 0.2395, 0.2597, 0.7896, 0.8166, 0.9847, 0.9833, 0.871, 0.9003, 0.9527, 0.9598, 0.9974, 0.9957, 0.9921, 0.9918, 0.01525, 0.02862]): _vg.add([_i], _w, 'REPLACE')
_vg = ob_cube.vertex_groups.new(name='Arm.R')
for _i, _w in zip([148, 158, 159, 160, 161, 163, 164, 170, 171, 172, 173, 174, 175, 176, 177, 179, 180, 186, 187, 188, 189, 190, 191, 192, 193, 218, 219, 220, 224, 225, 226, 227, 228, 229, 266, 267, 268, 269, 270, 271, 272, 273, 274, 275, 276, 277, 278, 279, 280, 283, 284], [0.005322, 0.8743, 0.88, 0.01563, 0.01038, 0.118, 0.113, 0.04929, 0.8982, 0.9274, 0.03274, 0.04566, 0.9126, 0.8228, 0.03034, 0.1516, 0.1683, 0.7746, 0.8526, 0.9758, 0.9735, 0.5083, 0.8114, 0.1686, 0.176, 0.2617, 0.2434, 0.02451, 0.2415, 0.2431, 0.2252, 0.2204, 0.04856, 0.06204, 0.9793, 0.9826, 0.9822, 0.9814, 0.9847, 0.968, 0.8687, 0.9322, 0.9426, 0.9562, 0.8908, 0.9232, 0.02265, 0.08475, 0.05271, 0.1009, 0.00221]): _vg.add([_i], _w, 'REPLACE')
_vg = ob_cube.vertex_groups.new(name='Wrist.R')
for _i, _w in zip([186, 187, 190, 191, 192, 193, 194, 195, 196, 197, 198, 199, 202, 203, 204, 205, 272, 273, 274, 275, 276, 277, 278, 279, 280, 281, 282, 283], [0.2243, 0.1457, 0.4911, 0.1901, 0.8289, 0.8203, 0.05914, 0.06672, 0.7662, 0.7444, 0.2129, 0.1846, 0.1263, 0.09525, 0.04329, 0.02873, 0.1307, 0.06506, 0.0558, 0.03419, 0.1085, 0.07273, 0.9466, 0.9268, 0.9452, 0.952, 0.953, 0.8973]): _vg.add([_i], _w, 'REPLACE')
_vg = ob_cube.vertex_groups.new(name='Hand.R')
for _i, _w in zip([194, 195, 196, 197, 198, 199, 200, 201, 202, 203, 204, 205, 206, 207, 208, 209, 281, 282], [0.9408, 0.9341, 0.2317, 0.2529, 0.7874, 0.8152, 0.9841, 0.9827, 0.8734, 0.9044, 0.9533, 0.9605, 0.9973, 0.9956, 0.9927, 0.9922, 0.0182, 0.03152]): _vg.add([_i], _w, 'REPLACE')
_vg = ob_cube.vertex_groups.new(name='Thigh.L')
for _i, _w in zip([13, 14, 21, 22, 59, 60, 67, 68, 69, 70, 71, 72, 73, 74, 75, 76, 119, 120, 121, 122, 123, 124, 125, 126, 127, 128, 131, 132, 133, 134, 168, 169, 182, 185, 222, 223, 230, 231, 232, 233, 234, 235], [0.7759, 0.8466, 0.6689, 0.3803, 0.6424, 0.624, 0.3017, 0.2367, 0.2166, 0.3055, 0.1932, 0.8404, 0.1955, 0.4719, 0.8797, 0.883, 0.06016, 0.07499, 0.03054, 0.04687, 0.9105, 0.8519, 0.8178, 0.9155, 0.9224, 0.9772, 0.009693, 0.1295, 0.1455, 0.1213, 0.117, 0.1168, 0.07948, 0.08244, 0.0002637, 0.001777, 0.006326, 0.009235, 0.09574, 0.1495, 0.1857, 0.1168]): _vg.add([_i], _w, 'REPLACE')
_vg = ob_cube.vertex_groups.new(name='Shin.L')
for _i, _w in zip([71, 72, 73, 74, 75, 76, 77, 78, 79, 80, 81, 82, 83, 84, 85, 86, 87, 88, 97, 98, 125, 127, 129, 130, 131, 132, 133, 134, 135, 136, 137, 138, 139, 140, 346, 347, 348, 349, 350, 351], [0.8063, 0.1609, 0.8028, 0.5236, 0.1138, 0.1076, 0.3417, 0.8297, 0.2908, 0.3116, 0.8902, 0.862, 0.07343, 0.4892, 0.00296, 0.08034, 0.5462, 0.5001, 0.0267, 0.00645, 0.02215, 0.06719, 0.9811, 0.9869, 0.9663, 0.8694, 0.8525, 0.878, 0.9697, 0.9703, 0.9783, 0.9817, 0.9762, 0.9864, 0.5468, 0.5362, 0.9249, 0.888, 0.5849, 0.914]): _vg.add([_i], _w, 'REPLACE')
_vg = ob_cube.vertex_groups.new(name='Foot.L')
for _i, _w in zip([77, 78, 79, 80, 81, 82, 83, 84, 85, 86, 87, 88, 89, 90, 91, 92, 93, 94, 95, 96, 97, 98, 99, 100, 135, 136, 346, 347, 348, 349, 350, 351], [0.6583, 0.17, 0.7091, 0.6882, 0.1092, 0.1376, 0.9266, 0.5108, 0.9735, 0.9196, 0.4538, 0.4998, 0.9992, 0.9984, 0.9973, 0.9996, 1.001, 0.9975, 0.9996, 1.002, 0.9616, 0.9718, 0.9899, 0.9944, 0.006741, 0.001727, 0.453, 0.4635, 0.07382, 0.1115, 0.4151, 0.08527]): _vg.add([_i], _w, 'REPLACE')
_vg = ob_cube.vertex_groups.new(name='Thigh.R')
for _i, _w in zip([59, 60, 67, 68, 69, 70, 125, 166, 167, 168, 169, 182, 183, 184, 185, 222, 223, 230, 231, 232, 233, 234, 235, 236, 237, 238, 239, 240, 241, 284, 287, 288, 289, 290, 291, 292, 293, 294, 295, 298, 299, 300, 301], [0.0006063, 0.002578, 0.00648, 0.009664, 0.09644, 0.1192, 0.001356, 0.7741, 0.8431, 0.1173, 0.1178, 0.07981, 0.6668, 0.3797, 0.08253, 0.6431, 0.625, 0.3018, 0.2369, 0.218, 0.1505, 0.1894, 0.3111, 0.2167, 0.83, 0.2803, 0.7777, 0.886, 0.9173, 0.06007, 0.07478, 0.03052, 0.04673, 0.9128, 0.8596, 0.8397, 0.9237, 0.9235, 0.9748, 0.03345, 0.1319, 0.153, 0.1247]): _vg.add([_i], _w, 'REPLACE')
_vg = ob_cube.vertex_groups.new(name='Shin.R')
for _i, _w in zip([236, 237, 238, 239, 240, 241, 242, 243, 244, 245, 246, 247, 248, 249, 250, 251, 252, 253, 262, 263, 294, 296, 297, 298, 299, 300, 301, 302, 303, 304, 305, 306, 307, 352, 353, 354, 355, 356, 357], [0.7826, 0.1713, 0.7173, 0.2156, 0.1078, 0.07384, 0.343, 0.8175, 0.2723, 0.293, 0.8865, 0.8649, 0.07746, 0.4876, 0.0004114, 0.07293, 0.5455, 0.4993, 0.01508, 0.01313, 0.06558, 0.9763, 0.9836, 0.9546, 0.8671, 0.8451, 0.8745, 0.9687, 0.9701, 0.9775, 0.9797, 0.9736, 0.9868, 0.5563, 0.544, 0.9249, 0.8827, 0.5901, 0.9212]): _vg.add([_i], _w, 'REPLACE')
_vg = ob_cube.vertex_groups.new(name='Foot.R')
for _i, _w in zip([242, 243, 244, 245, 246, 247, 248, 249, 250, 251, 252, 253, 254, 255, 256, 257, 258, 259, 260, 261, 262, 263, 264, 265, 302, 306, 352, 353, 354, 355, 356, 357], [0.6569, 0.1822, 0.7276, 0.7068, 0.1128, 0.1347, 0.9225, 0.5123, 0.9748, 0.927, 0.4544, 0.5006, 0.9993, 0.9988, 0.9969, 0.9996, 1.001, 0.9972, 0.9997, 1.002, 0.9674, 0.9684, 0.9882, 0.9953, 0.007176, 0.003967, 0.4434, 0.4556, 0.0737, 0.1166, 0.4099, 0.07807]): _vg.add([_i], _w, 'REPLACE')
_m = ob_cube.modifiers.new('Armature', 'ARMATURE')
_m.object = ob_armature

# ---- collection membership
col_collection_1.objects.link(ob_armature)
col_collection_1.objects.link(ob_cube)

# ---- scene / render settings (as saved in the file)
scene.frame_start = 1; scene.frame_end = 35; scene.frame_set(18)
scene.render.engine = 'CYCLES'
scene.render.image_settings.compression = 10
scene.render.resolution_y = 1920
scene.render.resolution_percentage = 75
scene.render.dither_intensity = 0.0
scene.cycles.use_denoising = False
scene.cycles.samples = 250
scene.cycles.sampling_pattern = 'TABULATED_SOBOL'
scene.cycles.use_adaptive_sampling = False
scene.cycles.use_light_tree = False
scene.cycles.blur_glossy = 0.0
scene.cycles.sample_clamp_indirect = 0.0
scene.view_settings.view_transform = 'Standard'
bpy.context.view_layer.update()

# ---- added for rendering (the .blend has no active camera and no usable light): camera, sun
cam_auto = bpy.data.cameras.new('AutoCamera')
cam_auto.lens = 50.0
cam_auto.sensor_width = 36.0
cam_auto.clip_end = 1000.0
ob_auto_camera = bpy.data.objects.new('AutoCamera', cam_auto)
scene.collection.objects.link(ob_auto_camera)
ob_auto_camera.location = (4.7564, -6.12079, 6.00039)
ob_auto_camera.rotation_euler = (1.09748, -7.21219e-08, 0.694738)
scene.camera = ob_auto_camera
light_auto_sun = bpy.data.lights.new('AutoSun', 'SUN')
light_auto_sun.energy = 3.0
light_auto_sun.angle = 0.0523599
ob_auto_sun = bpy.data.objects.new('AutoSun', light_auto_sun)
scene.collection.objects.link(ob_auto_sun)
ob_auto_sun.rotation_euler = (0.872665, 0.174533, 0.523599)
bpy.context.view_layer.update()
